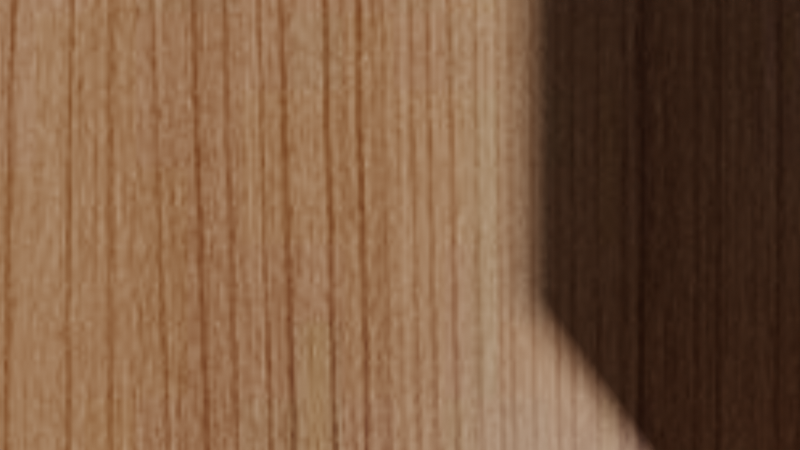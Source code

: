# Source: flat_surface.blend  (saved by Blender 3.0.42; exported with 4.5.12 LTS)
import bpy
from mathutils import Matrix  # noqa: F401  (used for matrix-valued properties, if any)

bpy.ops.wm.read_factory_settings(use_empty=True)
scene = bpy.context.scene
scene.name = 'Scene'

# ---- images (referenced by path relative to the original .blend; pixels are not part of the script)
import os
ASSET_DIR = os.environ.get("B2B_ASSET_DIR", "")  # directory of the original .blend (textures are referenced by path, not embedded)
HERE = os.path.dirname(os.path.abspath(__file__))  # packed textures are extracted next to this script under _unpacked/

def load_image(name, relpath, width, height, colorspace="sRGB"):
    """Load a texture the original file referenced (path relative to the .blend, or extracted next to this script)."""
    p = next((c for c in (os.path.join(HERE, relpath), os.path.join(ASSET_DIR, relpath)) if relpath and os.path.exists(c)), "")
    if p:
        img = bpy.data.images.load(p, check_existing=True)
        img.name = name
    else:  # same state as the original file: an image datablock whose file is absent (Cycles renders it pink)
        img = bpy.data.images.new(name, width, height)
        img.source = "FILE"
        img.filepath = "//" + (relpath or name)
    img.colorspace_settings.name = colorspace
    return img
img_024cb4c9894df2b015e9d80131b4f1ec = load_image('024cb4c9894df2b015e9d80131b4f1ec', '_unpacked/024cb4c9894df2b015e9d80131b4f1ec.36f88d94.jpg', 900, 600, 'sRGB')

# ---- materials (node trees are filled in below, after node groups)
mat_material_017 = bpy.data.materials.new('Material.017')
mat_material_017.use_transparent_shadow = False

# ---- material node trees
mat_material_017.use_nodes = True; mat_material_017.node_tree.nodes.clear()
_N = mat_material_017.node_tree.nodes; _L = mat_material_017.node_tree.links
n0 = _N.new('ShaderNodeBsdfPrincipled'); n0.name = 'Principled BSDF'; n0.location = (10, 300)
n0.distribution = 'GGX'
n0.subsurface_method = 'RANDOM_WALK_SKIN'
n0.inputs[3].default_value = 1.45
n0.inputs[27].default_value = (0.0, 0.0, 0.0, 1.0)
n0.inputs[28].default_value = 1.0
n1 = _N.new('ShaderNodeOutputMaterial'); n1.name = 'Material Output'; n1.location = (300, 300)
n2 = _N.new('ShaderNodeTexImage'); n2.name = 'Image Texture'; n2.location = (-280, 280)
n2.image = img_024cb4c9894df2b015e9d80131b4f1ec
_L.new(n0.outputs[0], n1.inputs[0])
_L.new(n2.outputs[0], n0.inputs[0])
n1.is_active_output = True

# ---- world
world_world = bpy.data.worlds.new('World'); scene.world = world_world
world_world.use_nodes = True; world_world.node_tree.nodes.clear()
_N = world_world.node_tree.nodes; _L = world_world.node_tree.links
n0 = _N.new('ShaderNodeOutputWorld'); n0.name = 'World Output'; n0.location = (300, 300)
n1 = _N.new('ShaderNodeBackground'); n1.name = 'Background'; n1.location = (10, 300)
n1.inputs[0].default_value = (0.05088, 0.05088, 0.05088, 1.0)
_L.new(n1.outputs[0], n0.inputs[0])
n0.is_active_output = True
world_world.color = (0.05088, 0.05088, 0.05088)
world_world.use_sun_shadow = False
world_world.sun_shadow_jitter_overblur = 0.0

# ---- cameras
cam_camera = bpy.data.cameras.new('Camera')
cam_camera.lens = 23.46
cam_camera.lens_unit = 'FOV'

# ---- meshes
me_plane_001 = bpy.data.meshes.new('Plane.001')
me_plane_001.from_pydata([(-5.0, -5.0, 0.0), (5.0, -5.0, 0.0), (-5.0, 5.0, 0.0), (5.0, 5.0, 0.0)], [], [(0, 1, 3, 2)])
_uv = me_plane_001.uv_layers.new(name='UVMap')
_uv.uv.foreach_set('vector', [0.0, 0.0, 1.0, 0.0, 1.0, 1.0, 0.0, 1.0])
me_plane_001.materials.append(mat_material_017)
me_plane_001.use_remesh_fix_poles = True
me_plane_001.use_remesh_preserve_attributes = False
me_plane_001.update()
me_cube = bpy.data.meshes.new('Cube')
me_cube.from_pydata([(1.556, -1.0, -0.9983), (1.556, -1.0, 1.0), (-1.556, -1.0, -0.9983), (-1.556, -1.0, 1.0), (1.556, 1.0, -0.9983), (1.556, 1.0, 1.0), (-1.556, 1.0, -0.9983), (-1.556, 1.0, 1.0)], [], [(0, 1, 3, 2), (2, 3, 7, 6), (6, 7, 5, 4), (4, 5, 1, 0), (2, 6, 4, 0), (7, 3, 1, 5)])
_uv = me_cube.uv_layers.new(name='UVMap')
_uv.uv.foreach_set('vector', [0.375, 0.0, 0.625, 0.0, 0.625, 0.25, 0.375, 0.25, 0.375, 0.25, 0.625, 0.25, 0.625, 0.5, 0.375, 0.5, 0.375, 0.5, 0.625, 0.5, 0.625, 0.75, 0.375, 0.75, 0.375, 0.75, 0.625, 0.75, 0.625, 1.0, 0.375, 1.0, 0.125, 0.5, 0.375, 0.5, 0.375, 0.75, 0.125, 0.75, 0.625, 0.5, 0.875, 0.5, 0.875, 0.75, 0.625, 0.75])
me_cube.use_remesh_fix_poles = True
me_cube.use_remesh_preserve_attributes = False
me_cube.update()

# ---- objects
ob_plane = bpy.data.objects.new('Plane', me_plane_001)
ob_camera = bpy.data.objects.new('Camera', cam_camera)
ob_cube = bpy.data.objects.new('Cube', me_cube)

# ---- transforms, parenting, visibility, modifiers, constraints
ob_plane.location = (0.0, 0.0, 0.0)
ob_camera.location = (0.0, 0.0, 1.8)
ob_camera.rotation_mode = 'QUATERNION'
ob_camera.rotation_quaternion = (1.0, 0.0, 0.0, 0.0)
ob_cube.location = (3.488, -1.187, 1.001)

# ---- collection membership
scene.collection.objects.link(ob_plane)
scene.collection.objects.link(ob_camera)
scene.collection.objects.link(ob_cube)

# ---- scene / render settings (as saved in the file)
scene.camera = ob_camera
scene.frame_start = 1; scene.frame_end = 250; scene.frame_set(1)
scene.render.engine = 'BLENDER_EEVEE_NEXT'
scene.cycles.sampling_pattern = 'TABULATED_SOBOL'
scene.cycles.use_light_tree = False
scene.view_settings.view_transform = 'Filmic'
bpy.context.view_layer.update()

# ---- added for rendering (the .blend has no usable light): sun
light_auto_sun = bpy.data.lights.new('AutoSun', 'SUN')
light_auto_sun.energy = 3.0
light_auto_sun.angle = 0.0523599
ob_auto_sun = bpy.data.objects.new('AutoSun', light_auto_sun)
scene.collection.objects.link(ob_auto_sun)
ob_auto_sun.rotation_euler = (0.872665, 0.174533, 0.523599)
bpy.context.view_layer.update()
